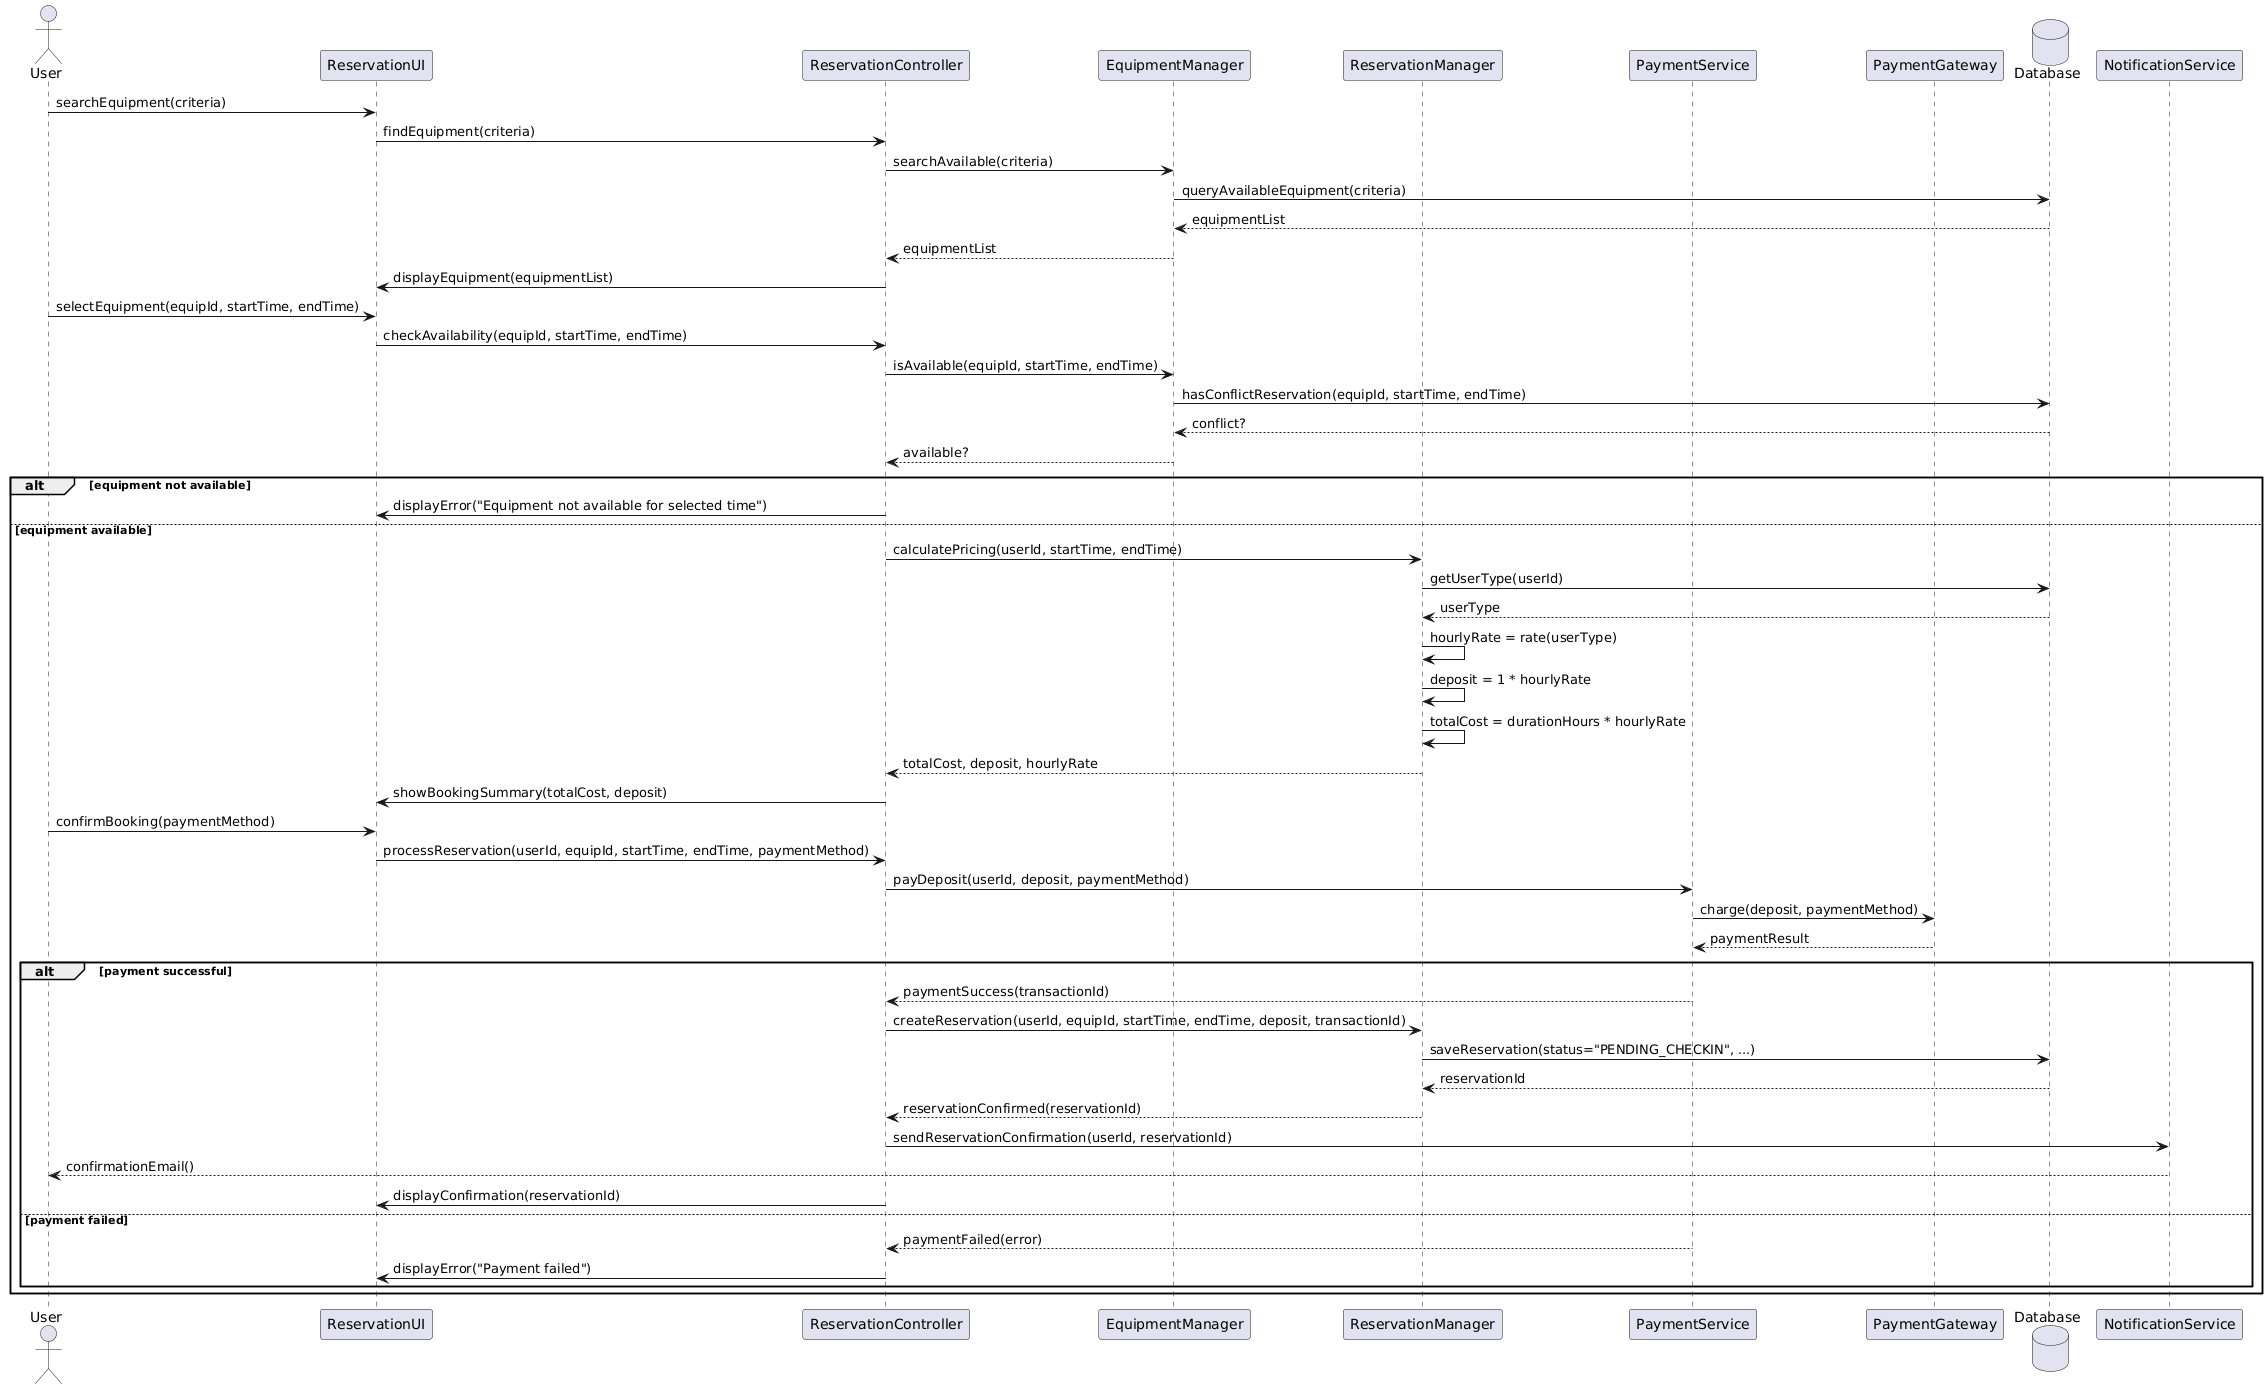

The diagram above was rendered by PlantUML. Its source (embedded in the PNG):
@startuml
actor User
participant "ReservationUI" as UI
participant "ReservationController" as Controller
participant "EquipmentManager" as EquipMgr
participant "ReservationManager" as ResMgr
participant "PaymentService" as PaySvc
participant "PaymentGateway" as Gateway
database "Database" as DB
participant "NotificationService" as Notify

User -> UI : searchEquipment(criteria)
UI -> Controller : findEquipment(criteria)
Controller -> EquipMgr : searchAvailable(criteria)
EquipMgr -> DB : queryAvailableEquipment(criteria)
DB --> EquipMgr : equipmentList
EquipMgr --> Controller : equipmentList
Controller -> UI : displayEquipment(equipmentList)

User -> UI : selectEquipment(equipId, startTime, endTime)
UI -> Controller : checkAvailability(equipId, startTime, endTime)
Controller -> EquipMgr : isAvailable(equipId, startTime, endTime)
EquipMgr -> DB : hasConflictReservation(equipId, startTime, endTime)
DB --> EquipMgr : conflict?
EquipMgr --> Controller : available?

alt equipment not available
  Controller -> UI : displayError("Equipment not available for selected time")
else equipment available
  Controller -> ResMgr : calculatePricing(userId, startTime, endTime)
  ResMgr -> DB : getUserType(userId)
  DB --> ResMgr : userType
  ResMgr -> ResMgr : hourlyRate = rate(userType)
  ResMgr -> ResMgr : deposit = 1 * hourlyRate
  ResMgr -> ResMgr : totalCost = durationHours * hourlyRate
  ResMgr --> Controller : totalCost, deposit, hourlyRate

  Controller -> UI : showBookingSummary(totalCost, deposit)
  User -> UI : confirmBooking(paymentMethod)
  UI -> Controller : processReservation(userId, equipId, startTime, endTime, paymentMethod)

  Controller -> PaySvc : payDeposit(userId, deposit, paymentMethod)
  PaySvc -> Gateway : charge(deposit, paymentMethod)
  Gateway --> PaySvc : paymentResult

  alt payment successful
    PaySvc --> Controller : paymentSuccess(transactionId)

    Controller -> ResMgr : createReservation(userId, equipId, startTime, endTime, deposit, transactionId)
    ResMgr -> DB : saveReservation(status="PENDING_CHECKIN", ...)
    DB --> ResMgr : reservationId
    ResMgr --> Controller : reservationConfirmed(reservationId)

    Controller -> Notify : sendReservationConfirmation(userId, reservationId)
    Notify --> User : confirmationEmail()

    Controller -> UI : displayConfirmation(reservationId)

  else payment failed
    PaySvc --> Controller : paymentFailed(error)
    Controller -> UI : displayError("Payment failed")
  end
end
@enduml